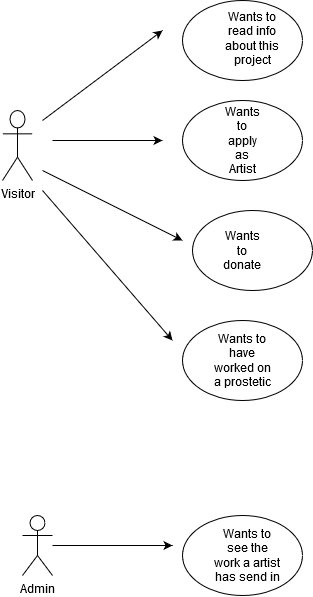

The diagram above was exported from draw.io. Its source (the exported page's mxGraphModel, read from the mxfile embedded in the PNG):
<mxGraphModel dx="1422" dy="791" grid="1" gridSize="10" guides="1" tooltips="1" connect="1" arrows="1" fold="1" page="1" pageScale="1" pageWidth="827" pageHeight="1169" math="0" shadow="0">
  <root>
    <mxCell id="0" />
    <mxCell id="1" parent="0" />
    <mxCell id="WCP0h3TK-Lnas59DP0ls-1" value="&lt;div&gt;Visitor&lt;/div&gt;&lt;div&gt;&lt;br&gt;&lt;/div&gt;" style="shape=umlActor;verticalLabelPosition=bottom;labelBackgroundColor=#ffffff;verticalAlign=top;html=1;outlineConnect=0;" vertex="1" parent="1">
      <mxGeometry x="30" y="150" width="30" height="70" as="geometry" />
    </mxCell>
    <mxCell id="WCP0h3TK-Lnas59DP0ls-2" value="" style="ellipse;whiteSpace=wrap;html=1;" vertex="1" parent="1">
      <mxGeometry x="210" y="40" width="120" height="80" as="geometry" />
    </mxCell>
    <mxCell id="WCP0h3TK-Lnas59DP0ls-3" value="&lt;div&gt;Wants to read info about this project&lt;/div&gt;&lt;div&gt;&lt;br&gt;&lt;/div&gt;" style="text;html=1;strokeColor=none;fillColor=none;align=center;verticalAlign=middle;whiteSpace=wrap;rounded=0;" vertex="1" parent="1">
      <mxGeometry x="250" y="80" width="60" height="10" as="geometry" />
    </mxCell>
    <mxCell id="WCP0h3TK-Lnas59DP0ls-6" value="" style="endArrow=classic;html=1;" edge="1" parent="1">
      <mxGeometry width="50" height="50" relative="1" as="geometry">
        <mxPoint x="70" y="160" as="sourcePoint" />
        <mxPoint x="190" y="70" as="targetPoint" />
      </mxGeometry>
    </mxCell>
    <mxCell id="WCP0h3TK-Lnas59DP0ls-12" value="" style="ellipse;whiteSpace=wrap;html=1;" vertex="1" parent="1">
      <mxGeometry x="210" y="140" width="120" height="80" as="geometry" />
    </mxCell>
    <mxCell id="WCP0h3TK-Lnas59DP0ls-13" value="&lt;div&gt;Wants to apply as Artist&lt;/div&gt;" style="text;html=1;strokeColor=none;fillColor=none;align=center;verticalAlign=middle;whiteSpace=wrap;rounded=0;" vertex="1" parent="1">
      <mxGeometry x="250" y="170" width="40" height="20" as="geometry" />
    </mxCell>
    <mxCell id="WCP0h3TK-Lnas59DP0ls-14" value="" style="endArrow=classic;html=1;" edge="1" parent="1">
      <mxGeometry width="50" height="50" relative="1" as="geometry">
        <mxPoint x="80" y="180" as="sourcePoint" />
        <mxPoint x="190" y="180" as="targetPoint" />
        <Array as="points" />
      </mxGeometry>
    </mxCell>
    <mxCell id="WCP0h3TK-Lnas59DP0ls-15" value="" style="ellipse;whiteSpace=wrap;html=1;" vertex="1" parent="1">
      <mxGeometry x="220" y="250" width="120" height="80" as="geometry" />
    </mxCell>
    <mxCell id="WCP0h3TK-Lnas59DP0ls-16" value="Wants to donate " style="text;html=1;strokeColor=none;fillColor=none;align=center;verticalAlign=middle;whiteSpace=wrap;rounded=0;" vertex="1" parent="1">
      <mxGeometry x="250" y="280" width="40" height="20" as="geometry" />
    </mxCell>
    <mxCell id="WCP0h3TK-Lnas59DP0ls-17" value="" style="endArrow=classic;html=1;" edge="1" parent="1">
      <mxGeometry width="50" height="50" relative="1" as="geometry">
        <mxPoint x="70" y="210" as="sourcePoint" />
        <mxPoint x="210" y="280" as="targetPoint" />
      </mxGeometry>
    </mxCell>
    <mxCell id="WCP0h3TK-Lnas59DP0ls-18" value="" style="ellipse;whiteSpace=wrap;html=1;" vertex="1" parent="1">
      <mxGeometry x="210" y="360" width="120" height="80" as="geometry" />
    </mxCell>
    <mxCell id="WCP0h3TK-Lnas59DP0ls-19" value="Wants to have worked on a prostetic" style="text;html=1;strokeColor=none;fillColor=none;align=center;verticalAlign=middle;whiteSpace=wrap;rounded=0;" vertex="1" parent="1">
      <mxGeometry x="240" y="390" width="60" height="20" as="geometry" />
    </mxCell>
    <mxCell id="WCP0h3TK-Lnas59DP0ls-20" value="" style="endArrow=classic;html=1;" edge="1" parent="1">
      <mxGeometry width="50" height="50" relative="1" as="geometry">
        <mxPoint x="70" y="230" as="sourcePoint" />
        <mxPoint x="200" y="380" as="targetPoint" />
      </mxGeometry>
    </mxCell>
    <mxCell id="WCP0h3TK-Lnas59DP0ls-21" value="Admin" style="shape=umlActor;verticalLabelPosition=bottom;labelBackgroundColor=#ffffff;verticalAlign=top;html=1;outlineConnect=0;direction=east;" vertex="1" parent="1">
      <mxGeometry x="50" y="555" width="30" height="60" as="geometry" />
    </mxCell>
    <mxCell id="WCP0h3TK-Lnas59DP0ls-22" value="" style="ellipse;whiteSpace=wrap;html=1;" vertex="1" parent="1">
      <mxGeometry x="210" y="555" width="120" height="80" as="geometry" />
    </mxCell>
    <mxCell id="WCP0h3TK-Lnas59DP0ls-23" value="Wants to see the work a artist has send in " style="text;html=1;strokeColor=none;fillColor=none;align=center;verticalAlign=middle;whiteSpace=wrap;rounded=0;" vertex="1" parent="1">
      <mxGeometry x="240" y="585" width="70" height="20" as="geometry" />
    </mxCell>
    <mxCell id="WCP0h3TK-Lnas59DP0ls-24" value="" style="endArrow=classic;html=1;" edge="1" parent="1" source="WCP0h3TK-Lnas59DP0ls-21">
      <mxGeometry width="50" height="50" relative="1" as="geometry">
        <mxPoint x="80" y="635" as="sourcePoint" />
        <mxPoint x="200" y="585" as="targetPoint" />
      </mxGeometry>
    </mxCell>
  </root>
</mxGraphModel>